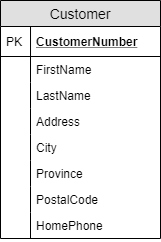

The diagram above was exported from draw.io. Its source (the exported page's mxGraphModel, read from the mxfile embedded in the PNG):
<mxGraphModel dx="1422" dy="745" grid="1" gridSize="10" guides="1" tooltips="1" connect="1" arrows="1" fold="1" page="1" pageScale="1" pageWidth="850" pageHeight="1100" math="0" shadow="0">
  <root>
    <mxCell id="0" />
    <mxCell id="1" parent="0" />
    <mxCell id="2" value="Customer" style="swimlane;fontStyle=0;childLayout=stackLayout;horizontal=1;startSize=26;fillColor=#e0e0e0;horizontalStack=0;resizeParent=1;resizeParentMax=0;resizeLast=0;collapsible=1;marginBottom=0;swimlaneFillColor=#ffffff;align=center;fontSize=14;" vertex="1" parent="1">
      <mxGeometry x="210" y="80" width="160" height="238" as="geometry" />
    </mxCell>
    <mxCell id="3" value="CustomerNumber" style="shape=partialRectangle;top=0;left=0;right=0;bottom=1;align=left;verticalAlign=middle;fillColor=none;spacingLeft=34;spacingRight=4;overflow=hidden;rotatable=0;points=[[0,0.5],[1,0.5]];portConstraint=eastwest;dropTarget=0;fontStyle=5;fontSize=12;" vertex="1" parent="2">
      <mxGeometry y="26" width="160" height="30" as="geometry" />
    </mxCell>
    <mxCell id="4" value="PK" style="shape=partialRectangle;top=0;left=0;bottom=0;fillColor=none;align=left;verticalAlign=middle;spacingLeft=4;spacingRight=4;overflow=hidden;rotatable=0;points=[];portConstraint=eastwest;part=1;fontSize=12;" vertex="1" connectable="0" parent="3">
      <mxGeometry width="30.01914918422699" height="30" as="geometry" />
    </mxCell>
    <mxCell id="5" value="FirstName" style="shape=partialRectangle;top=0;left=0;right=0;bottom=0;align=left;verticalAlign=top;fillColor=none;spacingLeft=34;spacingRight=4;overflow=hidden;rotatable=0;points=[[0,0.5],[1,0.5]];portConstraint=eastwest;dropTarget=0;fontSize=12;" vertex="1" parent="2">
      <mxGeometry y="56" width="160" height="26" as="geometry" />
    </mxCell>
    <mxCell id="6" value="" style="shape=partialRectangle;top=0;left=0;bottom=0;fillColor=none;align=left;verticalAlign=top;spacingLeft=4;spacingRight=4;overflow=hidden;rotatable=0;points=[];portConstraint=eastwest;part=1;fontSize=12;" vertex="1" connectable="0" parent="5">
      <mxGeometry width="30" height="26" as="geometry" />
    </mxCell>
    <mxCell id="7" value="LastName" style="shape=partialRectangle;top=0;left=0;right=0;bottom=0;align=left;verticalAlign=top;fillColor=none;spacingLeft=34;spacingRight=4;overflow=hidden;rotatable=0;points=[[0,0.5],[1,0.5]];portConstraint=eastwest;dropTarget=0;fontSize=12;" vertex="1" parent="2">
      <mxGeometry y="82" width="160" height="26" as="geometry" />
    </mxCell>
    <mxCell id="8" value="" style="shape=partialRectangle;top=0;left=0;bottom=0;fillColor=none;align=left;verticalAlign=top;spacingLeft=4;spacingRight=4;overflow=hidden;rotatable=0;points=[];portConstraint=eastwest;part=1;fontSize=12;" vertex="1" connectable="0" parent="7">
      <mxGeometry width="30" height="26" as="geometry" />
    </mxCell>
    <mxCell id="9" value="Address" style="shape=partialRectangle;top=0;left=0;right=0;bottom=0;align=left;verticalAlign=top;fillColor=none;spacingLeft=34;spacingRight=4;overflow=hidden;rotatable=0;points=[[0,0.5],[1,0.5]];portConstraint=eastwest;dropTarget=0;fontSize=12;" vertex="1" parent="2">
      <mxGeometry y="108" width="160" height="26" as="geometry" />
    </mxCell>
    <mxCell id="10" value="" style="shape=partialRectangle;top=0;left=0;bottom=0;fillColor=none;align=left;verticalAlign=top;spacingLeft=4;spacingRight=4;overflow=hidden;rotatable=0;points=[];portConstraint=eastwest;part=1;fontSize=12;" vertex="1" connectable="0" parent="9">
      <mxGeometry width="30" height="26" as="geometry" />
    </mxCell>
    <mxCell id="11" value="City" style="shape=partialRectangle;top=0;left=0;right=0;bottom=0;align=left;verticalAlign=top;fillColor=none;spacingLeft=34;spacingRight=4;overflow=hidden;rotatable=0;points=[[0,0.5],[1,0.5]];portConstraint=eastwest;dropTarget=0;fontSize=12;" vertex="1" parent="2">
      <mxGeometry y="134" width="160" height="26" as="geometry" />
    </mxCell>
    <mxCell id="12" value="" style="shape=partialRectangle;top=0;left=0;bottom=0;fillColor=none;align=left;verticalAlign=top;spacingLeft=4;spacingRight=4;overflow=hidden;rotatable=0;points=[];portConstraint=eastwest;part=1;fontSize=12;" vertex="1" connectable="0" parent="11">
      <mxGeometry width="30" height="26" as="geometry" />
    </mxCell>
    <mxCell id="13" value="Province" style="shape=partialRectangle;top=0;left=0;right=0;bottom=0;align=left;verticalAlign=top;fillColor=none;spacingLeft=34;spacingRight=4;overflow=hidden;rotatable=0;points=[[0,0.5],[1,0.5]];portConstraint=eastwest;dropTarget=0;fontSize=12;" vertex="1" parent="2">
      <mxGeometry y="160" width="160" height="26" as="geometry" />
    </mxCell>
    <mxCell id="14" value="" style="shape=partialRectangle;top=0;left=0;bottom=0;fillColor=none;align=left;verticalAlign=top;spacingLeft=4;spacingRight=4;overflow=hidden;rotatable=0;points=[];portConstraint=eastwest;part=1;fontSize=12;" vertex="1" connectable="0" parent="13">
      <mxGeometry width="30" height="26" as="geometry" />
    </mxCell>
    <mxCell id="15" value="PostalCode" style="shape=partialRectangle;top=0;left=0;right=0;bottom=0;align=left;verticalAlign=top;fillColor=none;spacingLeft=34;spacingRight=4;overflow=hidden;rotatable=0;points=[[0,0.5],[1,0.5]];portConstraint=eastwest;dropTarget=0;fontSize=12;" vertex="1" parent="2">
      <mxGeometry y="186" width="160" height="26" as="geometry" />
    </mxCell>
    <mxCell id="16" value="" style="shape=partialRectangle;top=0;left=0;bottom=0;fillColor=none;align=left;verticalAlign=top;spacingLeft=4;spacingRight=4;overflow=hidden;rotatable=0;points=[];portConstraint=eastwest;part=1;fontSize=12;" vertex="1" connectable="0" parent="15">
      <mxGeometry width="30" height="26" as="geometry" />
    </mxCell>
    <mxCell id="17" value="HomePhone" style="shape=partialRectangle;top=0;left=0;right=0;bottom=0;align=left;verticalAlign=top;fillColor=none;spacingLeft=34;spacingRight=4;overflow=hidden;rotatable=0;points=[[0,0.5],[1,0.5]];portConstraint=eastwest;dropTarget=0;fontSize=12;" vertex="1" parent="2">
      <mxGeometry y="212" width="160" height="26" as="geometry" />
    </mxCell>
    <mxCell id="18" value="" style="shape=partialRectangle;top=0;left=0;bottom=0;fillColor=none;align=left;verticalAlign=top;spacingLeft=4;spacingRight=4;overflow=hidden;rotatable=0;points=[];portConstraint=eastwest;part=1;fontSize=12;" vertex="1" connectable="0" parent="17">
      <mxGeometry width="30" height="26" as="geometry" />
    </mxCell>
  </root>
</mxGraphModel>